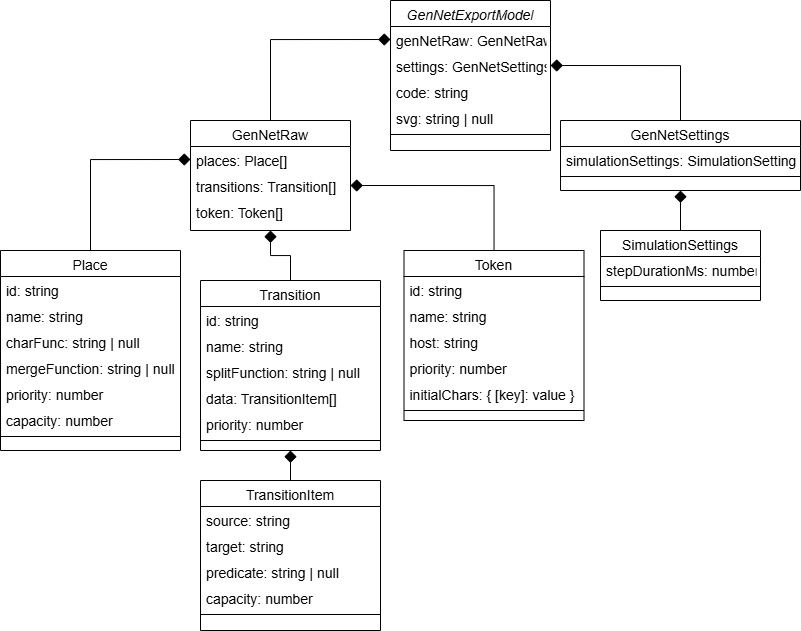

The diagram above was exported from draw.io. Its source (the exported page's mxGraphModel, read from the mxfile embedded in the PNG):
<mxGraphModel dx="2062" dy="624" grid="1" gridSize="10" guides="1" tooltips="1" connect="1" arrows="1" fold="1" page="1" pageScale="1" pageWidth="827" pageHeight="1169" math="0" shadow="0">
  <root>
    <mxCell id="WIyWlLk6GJQsqaUBKTNV-0" />
    <mxCell id="WIyWlLk6GJQsqaUBKTNV-1" parent="WIyWlLk6GJQsqaUBKTNV-0" />
    <mxCell id="zkfFHV4jXpPFQw0GAbJ--0" value="GenNetExportModel" style="swimlane;fontStyle=2;align=center;verticalAlign=top;childLayout=stackLayout;horizontal=1;startSize=26;horizontalStack=0;resizeParent=1;resizeLast=0;collapsible=1;marginBottom=0;rounded=0;shadow=0;strokeWidth=1;fontSize=14;" parent="WIyWlLk6GJQsqaUBKTNV-1" vertex="1">
      <mxGeometry x="220" y="120" width="160" height="150" as="geometry">
        <mxRectangle x="230" y="140" width="160" height="26" as="alternateBounds" />
      </mxGeometry>
    </mxCell>
    <mxCell id="zkfFHV4jXpPFQw0GAbJ--1" value="genNetRaw: GenNetRaw" style="text;align=left;verticalAlign=top;spacingLeft=4;spacingRight=4;overflow=hidden;rotatable=0;points=[[0,0.5],[1,0.5]];portConstraint=eastwest;fontSize=14;" parent="zkfFHV4jXpPFQw0GAbJ--0" vertex="1">
      <mxGeometry y="26" width="160" height="26" as="geometry" />
    </mxCell>
    <mxCell id="zkfFHV4jXpPFQw0GAbJ--2" value="settings: GenNetSettings" style="text;align=left;verticalAlign=top;spacingLeft=4;spacingRight=4;overflow=hidden;rotatable=0;points=[[0,0.5],[1,0.5]];portConstraint=eastwest;rounded=0;shadow=0;html=0;fontSize=14;" parent="zkfFHV4jXpPFQw0GAbJ--0" vertex="1">
      <mxGeometry y="52" width="160" height="26" as="geometry" />
    </mxCell>
    <mxCell id="0cp5lG34yioc8eTa5KhU-3" value="code: string" style="text;align=left;verticalAlign=top;spacingLeft=4;spacingRight=4;overflow=hidden;rotatable=0;points=[[0,0.5],[1,0.5]];portConstraint=eastwest;rounded=0;shadow=0;html=0;fontSize=14;" parent="zkfFHV4jXpPFQw0GAbJ--0" vertex="1">
      <mxGeometry y="78" width="160" height="26" as="geometry" />
    </mxCell>
    <mxCell id="0cp5lG34yioc8eTa5KhU-4" value="svg: string | null" style="text;align=left;verticalAlign=top;spacingLeft=4;spacingRight=4;overflow=hidden;rotatable=0;points=[[0,0.5],[1,0.5]];portConstraint=eastwest;rounded=0;shadow=0;html=0;fontSize=14;" parent="zkfFHV4jXpPFQw0GAbJ--0" vertex="1">
      <mxGeometry y="104" width="160" height="26" as="geometry" />
    </mxCell>
    <mxCell id="0cp5lG34yioc8eTa5KhU-11" value="" style="line;html=1;strokeWidth=1;align=left;verticalAlign=middle;spacingTop=-1;spacingLeft=3;spacingRight=3;rotatable=0;labelPosition=right;points=[];portConstraint=eastwest;fontSize=14;" parent="zkfFHV4jXpPFQw0GAbJ--0" vertex="1">
      <mxGeometry y="130" width="160" height="8" as="geometry" />
    </mxCell>
    <mxCell id="0cp5lG34yioc8eTa5KhU-15" value="" style="edgeStyle=orthogonalEdgeStyle;rounded=0;orthogonalLoop=1;jettySize=auto;html=1;endArrow=diamond;endFill=1;entryX=1;entryY=0.5;entryDx=0;entryDy=0;endSize=10;fontSize=14;" parent="WIyWlLk6GJQsqaUBKTNV-1" source="0cp5lG34yioc8eTa5KhU-5" target="zkfFHV4jXpPFQw0GAbJ--2" edge="1">
      <mxGeometry relative="1" as="geometry" />
    </mxCell>
    <mxCell id="0cp5lG34yioc8eTa5KhU-5" value="GenNetSettings" style="swimlane;fontStyle=0;align=center;verticalAlign=top;childLayout=stackLayout;horizontal=1;startSize=26;horizontalStack=0;resizeParent=1;resizeLast=0;collapsible=1;marginBottom=0;rounded=0;shadow=0;strokeWidth=1;fontSize=14;" parent="WIyWlLk6GJQsqaUBKTNV-1" vertex="1">
      <mxGeometry x="390" y="240" width="240" height="70" as="geometry">
        <mxRectangle x="340" y="380" width="170" height="26" as="alternateBounds" />
      </mxGeometry>
    </mxCell>
    <mxCell id="0cp5lG34yioc8eTa5KhU-6" value="simulationSettings: SimulationSettings" style="text;align=left;verticalAlign=top;spacingLeft=4;spacingRight=4;overflow=hidden;rotatable=0;points=[[0,0.5],[1,0.5]];portConstraint=eastwest;fontSize=14;" parent="0cp5lG34yioc8eTa5KhU-5" vertex="1">
      <mxGeometry y="26" width="240" height="26" as="geometry" />
    </mxCell>
    <mxCell id="0cp5lG34yioc8eTa5KhU-7" value="" style="line;html=1;strokeWidth=1;align=left;verticalAlign=middle;spacingTop=-1;spacingLeft=3;spacingRight=3;rotatable=0;labelPosition=right;points=[];portConstraint=eastwest;fontSize=14;" parent="0cp5lG34yioc8eTa5KhU-5" vertex="1">
      <mxGeometry y="52" width="240" height="8" as="geometry" />
    </mxCell>
    <mxCell id="0cp5lG34yioc8eTa5KhU-8" value="SimulationSettings" style="swimlane;fontStyle=0;align=center;verticalAlign=top;childLayout=stackLayout;horizontal=1;startSize=26;horizontalStack=0;resizeParent=1;resizeLast=0;collapsible=1;marginBottom=0;rounded=0;shadow=0;strokeWidth=1;fontSize=14;" parent="WIyWlLk6GJQsqaUBKTNV-1" vertex="1">
      <mxGeometry x="430" y="350" width="160" height="70" as="geometry">
        <mxRectangle x="340" y="380" width="170" height="26" as="alternateBounds" />
      </mxGeometry>
    </mxCell>
    <mxCell id="0cp5lG34yioc8eTa5KhU-9" value="stepDurationMs: number" style="text;align=left;verticalAlign=top;spacingLeft=4;spacingRight=4;overflow=hidden;rotatable=0;points=[[0,0.5],[1,0.5]];portConstraint=eastwest;fontSize=14;" parent="0cp5lG34yioc8eTa5KhU-8" vertex="1">
      <mxGeometry y="26" width="160" height="26" as="geometry" />
    </mxCell>
    <mxCell id="0cp5lG34yioc8eTa5KhU-10" value="" style="line;html=1;strokeWidth=1;align=left;verticalAlign=middle;spacingTop=-1;spacingLeft=3;spacingRight=3;rotatable=0;labelPosition=right;points=[];portConstraint=eastwest;fontSize=14;" parent="0cp5lG34yioc8eTa5KhU-8" vertex="1">
      <mxGeometry y="52" width="160" height="8" as="geometry" />
    </mxCell>
    <mxCell id="LvFEeSaZzYcqrUeaxpDp-1" value="" style="edgeStyle=orthogonalEdgeStyle;rounded=0;orthogonalLoop=1;jettySize=auto;html=1;entryX=0;entryY=0.5;entryDx=0;entryDy=0;endArrow=diamond;endFill=1;strokeWidth=1;startSize=6;endSize=10;fontSize=14;" edge="1" parent="WIyWlLk6GJQsqaUBKTNV-1" source="0cp5lG34yioc8eTa5KhU-12" target="zkfFHV4jXpPFQw0GAbJ--1">
      <mxGeometry relative="1" as="geometry">
        <mxPoint x="100" y="165" as="targetPoint" />
      </mxGeometry>
    </mxCell>
    <mxCell id="0cp5lG34yioc8eTa5KhU-12" value="GenNetRaw" style="swimlane;fontStyle=0;align=center;verticalAlign=top;childLayout=stackLayout;horizontal=1;startSize=26;horizontalStack=0;resizeParent=1;resizeLast=0;collapsible=1;marginBottom=0;rounded=0;shadow=0;strokeWidth=1;fontSize=14;" parent="WIyWlLk6GJQsqaUBKTNV-1" vertex="1">
      <mxGeometry x="20" y="240" width="160" height="110" as="geometry">
        <mxRectangle x="340" y="380" width="170" height="26" as="alternateBounds" />
      </mxGeometry>
    </mxCell>
    <mxCell id="0cp5lG34yioc8eTa5KhU-13" value="places: Place[]" style="text;align=left;verticalAlign=top;spacingLeft=4;spacingRight=4;overflow=hidden;rotatable=0;points=[[0,0.5],[1,0.5]];portConstraint=eastwest;fontSize=14;" parent="0cp5lG34yioc8eTa5KhU-12" vertex="1">
      <mxGeometry y="26" width="160" height="26" as="geometry" />
    </mxCell>
    <mxCell id="LvFEeSaZzYcqrUeaxpDp-5" value="transitions: Transition[]" style="text;align=left;verticalAlign=top;spacingLeft=4;spacingRight=4;overflow=hidden;rotatable=0;points=[[0,0.5],[1,0.5]];portConstraint=eastwest;fontSize=14;" vertex="1" parent="0cp5lG34yioc8eTa5KhU-12">
      <mxGeometry y="52" width="160" height="26" as="geometry" />
    </mxCell>
    <mxCell id="LvFEeSaZzYcqrUeaxpDp-6" value="token: Token[]" style="text;align=left;verticalAlign=top;spacingLeft=4;spacingRight=4;overflow=hidden;rotatable=0;points=[[0,0.5],[1,0.5]];portConstraint=eastwest;fontSize=14;" vertex="1" parent="0cp5lG34yioc8eTa5KhU-12">
      <mxGeometry y="78" width="160" height="26" as="geometry" />
    </mxCell>
    <mxCell id="0cp5lG34yioc8eTa5KhU-17" value="" style="edgeStyle=orthogonalEdgeStyle;rounded=0;orthogonalLoop=1;jettySize=auto;html=1;endArrow=diamond;endFill=1;entryX=0.5;entryY=1;entryDx=0;entryDy=0;exitX=0.5;exitY=0;exitDx=0;exitDy=0;endSize=10;fontSize=14;" parent="WIyWlLk6GJQsqaUBKTNV-1" source="0cp5lG34yioc8eTa5KhU-8" target="0cp5lG34yioc8eTa5KhU-5" edge="1">
      <mxGeometry relative="1" as="geometry">
        <mxPoint x="530" y="220" as="sourcePoint" />
        <mxPoint x="390" y="195" as="targetPoint" />
      </mxGeometry>
    </mxCell>
    <mxCell id="LvFEeSaZzYcqrUeaxpDp-20" value="" style="edgeStyle=orthogonalEdgeStyle;rounded=0;orthogonalLoop=1;jettySize=auto;html=1;entryX=0;entryY=0.5;entryDx=0;entryDy=0;endSize=10;endArrow=diamond;endFill=1;" edge="1" parent="WIyWlLk6GJQsqaUBKTNV-1" source="LvFEeSaZzYcqrUeaxpDp-9" target="0cp5lG34yioc8eTa5KhU-13">
      <mxGeometry relative="1" as="geometry" />
    </mxCell>
    <mxCell id="LvFEeSaZzYcqrUeaxpDp-9" value="Place" style="swimlane;fontStyle=0;align=center;verticalAlign=top;childLayout=stackLayout;horizontal=1;startSize=26;horizontalStack=0;resizeParent=1;resizeLast=0;collapsible=1;marginBottom=0;rounded=0;shadow=0;strokeWidth=1;fontSize=14;" vertex="1" parent="WIyWlLk6GJQsqaUBKTNV-1">
      <mxGeometry x="-170" y="370" width="180" height="200" as="geometry">
        <mxRectangle x="340" y="380" width="170" height="26" as="alternateBounds" />
      </mxGeometry>
    </mxCell>
    <mxCell id="LvFEeSaZzYcqrUeaxpDp-10" value="id: string" style="text;align=left;verticalAlign=top;spacingLeft=4;spacingRight=4;overflow=hidden;rotatable=0;points=[[0,0.5],[1,0.5]];portConstraint=eastwest;fontSize=14;" vertex="1" parent="LvFEeSaZzYcqrUeaxpDp-9">
      <mxGeometry y="26" width="180" height="26" as="geometry" />
    </mxCell>
    <mxCell id="LvFEeSaZzYcqrUeaxpDp-14" value="name: string" style="text;align=left;verticalAlign=top;spacingLeft=4;spacingRight=4;overflow=hidden;rotatable=0;points=[[0,0.5],[1,0.5]];portConstraint=eastwest;fontSize=14;" vertex="1" parent="LvFEeSaZzYcqrUeaxpDp-9">
      <mxGeometry y="52" width="180" height="26" as="geometry" />
    </mxCell>
    <mxCell id="LvFEeSaZzYcqrUeaxpDp-15" value="charFunc: string | null" style="text;align=left;verticalAlign=top;spacingLeft=4;spacingRight=4;overflow=hidden;rotatable=0;points=[[0,0.5],[1,0.5]];portConstraint=eastwest;fontSize=14;" vertex="1" parent="LvFEeSaZzYcqrUeaxpDp-9">
      <mxGeometry y="78" width="180" height="26" as="geometry" />
    </mxCell>
    <mxCell id="LvFEeSaZzYcqrUeaxpDp-16" value="mergeFunction: string | null" style="text;align=left;verticalAlign=top;spacingLeft=4;spacingRight=4;overflow=hidden;rotatable=0;points=[[0,0.5],[1,0.5]];portConstraint=eastwest;fontSize=14;" vertex="1" parent="LvFEeSaZzYcqrUeaxpDp-9">
      <mxGeometry y="104" width="180" height="26" as="geometry" />
    </mxCell>
    <mxCell id="LvFEeSaZzYcqrUeaxpDp-17" value="priority: number" style="text;align=left;verticalAlign=top;spacingLeft=4;spacingRight=4;overflow=hidden;rotatable=0;points=[[0,0.5],[1,0.5]];portConstraint=eastwest;fontSize=14;" vertex="1" parent="LvFEeSaZzYcqrUeaxpDp-9">
      <mxGeometry y="130" width="180" height="26" as="geometry" />
    </mxCell>
    <mxCell id="LvFEeSaZzYcqrUeaxpDp-18" value="capacity: number" style="text;align=left;verticalAlign=top;spacingLeft=4;spacingRight=4;overflow=hidden;rotatable=0;points=[[0,0.5],[1,0.5]];portConstraint=eastwest;fontSize=14;" vertex="1" parent="LvFEeSaZzYcqrUeaxpDp-9">
      <mxGeometry y="156" width="180" height="26" as="geometry" />
    </mxCell>
    <mxCell id="LvFEeSaZzYcqrUeaxpDp-11" value="" style="line;html=1;strokeWidth=1;align=left;verticalAlign=middle;spacingTop=-1;spacingLeft=3;spacingRight=3;rotatable=0;labelPosition=right;points=[];portConstraint=eastwest;fontSize=14;" vertex="1" parent="LvFEeSaZzYcqrUeaxpDp-9">
      <mxGeometry y="182" width="180" height="8" as="geometry" />
    </mxCell>
    <mxCell id="LvFEeSaZzYcqrUeaxpDp-37" value="" style="edgeStyle=orthogonalEdgeStyle;rounded=0;orthogonalLoop=1;jettySize=auto;html=1;entryX=0.5;entryY=1;entryDx=0;entryDy=0;endSize=10;endArrow=diamond;endFill=1;" edge="1" parent="WIyWlLk6GJQsqaUBKTNV-1" source="LvFEeSaZzYcqrUeaxpDp-21" target="0cp5lG34yioc8eTa5KhU-12">
      <mxGeometry relative="1" as="geometry" />
    </mxCell>
    <mxCell id="LvFEeSaZzYcqrUeaxpDp-21" value="Transition" style="swimlane;fontStyle=0;align=center;verticalAlign=top;childLayout=stackLayout;horizontal=1;startSize=26;horizontalStack=0;resizeParent=1;resizeLast=0;collapsible=1;marginBottom=0;rounded=0;shadow=0;strokeWidth=1;fontSize=14;" vertex="1" parent="WIyWlLk6GJQsqaUBKTNV-1">
      <mxGeometry x="30" y="400" width="180" height="170" as="geometry">
        <mxRectangle x="340" y="380" width="170" height="26" as="alternateBounds" />
      </mxGeometry>
    </mxCell>
    <mxCell id="LvFEeSaZzYcqrUeaxpDp-22" value="id: string" style="text;align=left;verticalAlign=top;spacingLeft=4;spacingRight=4;overflow=hidden;rotatable=0;points=[[0,0.5],[1,0.5]];portConstraint=eastwest;fontSize=14;" vertex="1" parent="LvFEeSaZzYcqrUeaxpDp-21">
      <mxGeometry y="26" width="180" height="26" as="geometry" />
    </mxCell>
    <mxCell id="LvFEeSaZzYcqrUeaxpDp-23" value="name: string" style="text;align=left;verticalAlign=top;spacingLeft=4;spacingRight=4;overflow=hidden;rotatable=0;points=[[0,0.5],[1,0.5]];portConstraint=eastwest;fontSize=14;" vertex="1" parent="LvFEeSaZzYcqrUeaxpDp-21">
      <mxGeometry y="52" width="180" height="26" as="geometry" />
    </mxCell>
    <mxCell id="LvFEeSaZzYcqrUeaxpDp-24" value="splitFunction: string | null" style="text;align=left;verticalAlign=top;spacingLeft=4;spacingRight=4;overflow=hidden;rotatable=0;points=[[0,0.5],[1,0.5]];portConstraint=eastwest;fontSize=14;" vertex="1" parent="LvFEeSaZzYcqrUeaxpDp-21">
      <mxGeometry y="78" width="180" height="26" as="geometry" />
    </mxCell>
    <mxCell id="LvFEeSaZzYcqrUeaxpDp-25" value="data: TransitionItem[]" style="text;align=left;verticalAlign=top;spacingLeft=4;spacingRight=4;overflow=hidden;rotatable=0;points=[[0,0.5],[1,0.5]];portConstraint=eastwest;fontSize=14;" vertex="1" parent="LvFEeSaZzYcqrUeaxpDp-21">
      <mxGeometry y="104" width="180" height="26" as="geometry" />
    </mxCell>
    <mxCell id="LvFEeSaZzYcqrUeaxpDp-26" value="priority: number" style="text;align=left;verticalAlign=top;spacingLeft=4;spacingRight=4;overflow=hidden;rotatable=0;points=[[0,0.5],[1,0.5]];portConstraint=eastwest;fontSize=14;" vertex="1" parent="LvFEeSaZzYcqrUeaxpDp-21">
      <mxGeometry y="130" width="180" height="26" as="geometry" />
    </mxCell>
    <mxCell id="LvFEeSaZzYcqrUeaxpDp-28" value="" style="line;html=1;strokeWidth=1;align=left;verticalAlign=middle;spacingTop=-1;spacingLeft=3;spacingRight=3;rotatable=0;labelPosition=right;points=[];portConstraint=eastwest;fontSize=14;" vertex="1" parent="LvFEeSaZzYcqrUeaxpDp-21">
      <mxGeometry y="156" width="180" height="8" as="geometry" />
    </mxCell>
    <mxCell id="LvFEeSaZzYcqrUeaxpDp-38" value="" style="edgeStyle=orthogonalEdgeStyle;rounded=0;orthogonalLoop=1;jettySize=auto;html=1;entryX=1;entryY=0.5;entryDx=0;entryDy=0;endArrow=diamond;endFill=1;endSize=10;" edge="1" parent="WIyWlLk6GJQsqaUBKTNV-1" source="LvFEeSaZzYcqrUeaxpDp-29" target="LvFEeSaZzYcqrUeaxpDp-5">
      <mxGeometry relative="1" as="geometry" />
    </mxCell>
    <mxCell id="LvFEeSaZzYcqrUeaxpDp-29" value="Token" style="swimlane;fontStyle=0;align=center;verticalAlign=top;childLayout=stackLayout;horizontal=1;startSize=26;horizontalStack=0;resizeParent=1;resizeLast=0;collapsible=1;marginBottom=0;rounded=0;shadow=0;strokeWidth=1;fontSize=14;" vertex="1" parent="WIyWlLk6GJQsqaUBKTNV-1">
      <mxGeometry x="233.5" y="370" width="180" height="170" as="geometry">
        <mxRectangle x="340" y="380" width="170" height="26" as="alternateBounds" />
      </mxGeometry>
    </mxCell>
    <mxCell id="LvFEeSaZzYcqrUeaxpDp-30" value="id: string" style="text;align=left;verticalAlign=top;spacingLeft=4;spacingRight=4;overflow=hidden;rotatable=0;points=[[0,0.5],[1,0.5]];portConstraint=eastwest;fontSize=14;" vertex="1" parent="LvFEeSaZzYcqrUeaxpDp-29">
      <mxGeometry y="26" width="180" height="26" as="geometry" />
    </mxCell>
    <mxCell id="LvFEeSaZzYcqrUeaxpDp-31" value="name: string" style="text;align=left;verticalAlign=top;spacingLeft=4;spacingRight=4;overflow=hidden;rotatable=0;points=[[0,0.5],[1,0.5]];portConstraint=eastwest;fontSize=14;" vertex="1" parent="LvFEeSaZzYcqrUeaxpDp-29">
      <mxGeometry y="52" width="180" height="26" as="geometry" />
    </mxCell>
    <mxCell id="LvFEeSaZzYcqrUeaxpDp-32" value="host: string" style="text;align=left;verticalAlign=top;spacingLeft=4;spacingRight=4;overflow=hidden;rotatable=0;points=[[0,0.5],[1,0.5]];portConstraint=eastwest;fontSize=14;" vertex="1" parent="LvFEeSaZzYcqrUeaxpDp-29">
      <mxGeometry y="78" width="180" height="26" as="geometry" />
    </mxCell>
    <mxCell id="LvFEeSaZzYcqrUeaxpDp-34" value="priority: number" style="text;align=left;verticalAlign=top;spacingLeft=4;spacingRight=4;overflow=hidden;rotatable=0;points=[[0,0.5],[1,0.5]];portConstraint=eastwest;fontSize=14;" vertex="1" parent="LvFEeSaZzYcqrUeaxpDp-29">
      <mxGeometry y="104" width="180" height="26" as="geometry" />
    </mxCell>
    <mxCell id="LvFEeSaZzYcqrUeaxpDp-35" value="initialChars: { [key]: value }" style="text;align=left;verticalAlign=top;spacingLeft=4;spacingRight=4;overflow=hidden;rotatable=0;points=[[0,0.5],[1,0.5]];portConstraint=eastwest;fontSize=14;" vertex="1" parent="LvFEeSaZzYcqrUeaxpDp-29">
      <mxGeometry y="130" width="180" height="26" as="geometry" />
    </mxCell>
    <mxCell id="LvFEeSaZzYcqrUeaxpDp-36" value="" style="line;html=1;strokeWidth=1;align=left;verticalAlign=middle;spacingTop=-1;spacingLeft=3;spacingRight=3;rotatable=0;labelPosition=right;points=[];portConstraint=eastwest;fontSize=14;" vertex="1" parent="LvFEeSaZzYcqrUeaxpDp-29">
      <mxGeometry y="156" width="180" height="8" as="geometry" />
    </mxCell>
    <mxCell id="LvFEeSaZzYcqrUeaxpDp-46" value="" style="edgeStyle=orthogonalEdgeStyle;rounded=0;orthogonalLoop=1;jettySize=auto;html=1;entryX=0.5;entryY=1;entryDx=0;entryDy=0;endArrow=diamond;endFill=1;endSize=10;" edge="1" parent="WIyWlLk6GJQsqaUBKTNV-1" source="LvFEeSaZzYcqrUeaxpDp-39" target="LvFEeSaZzYcqrUeaxpDp-21">
      <mxGeometry relative="1" as="geometry" />
    </mxCell>
    <mxCell id="LvFEeSaZzYcqrUeaxpDp-39" value="TransitionItem" style="swimlane;fontStyle=0;align=center;verticalAlign=top;childLayout=stackLayout;horizontal=1;startSize=26;horizontalStack=0;resizeParent=1;resizeLast=0;collapsible=1;marginBottom=0;rounded=0;shadow=0;strokeWidth=1;fontSize=14;" vertex="1" parent="WIyWlLk6GJQsqaUBKTNV-1">
      <mxGeometry x="30" y="600" width="180" height="150" as="geometry">
        <mxRectangle x="340" y="380" width="170" height="26" as="alternateBounds" />
      </mxGeometry>
    </mxCell>
    <mxCell id="LvFEeSaZzYcqrUeaxpDp-40" value="source: string" style="text;align=left;verticalAlign=top;spacingLeft=4;spacingRight=4;overflow=hidden;rotatable=0;points=[[0,0.5],[1,0.5]];portConstraint=eastwest;fontSize=14;" vertex="1" parent="LvFEeSaZzYcqrUeaxpDp-39">
      <mxGeometry y="26" width="180" height="26" as="geometry" />
    </mxCell>
    <mxCell id="LvFEeSaZzYcqrUeaxpDp-41" value="target: string" style="text;align=left;verticalAlign=top;spacingLeft=4;spacingRight=4;overflow=hidden;rotatable=0;points=[[0,0.5],[1,0.5]];portConstraint=eastwest;fontSize=14;" vertex="1" parent="LvFEeSaZzYcqrUeaxpDp-39">
      <mxGeometry y="52" width="180" height="26" as="geometry" />
    </mxCell>
    <mxCell id="LvFEeSaZzYcqrUeaxpDp-42" value="predicate: string | null" style="text;align=left;verticalAlign=top;spacingLeft=4;spacingRight=4;overflow=hidden;rotatable=0;points=[[0,0.5],[1,0.5]];portConstraint=eastwest;fontSize=14;" vertex="1" parent="LvFEeSaZzYcqrUeaxpDp-39">
      <mxGeometry y="78" width="180" height="26" as="geometry" />
    </mxCell>
    <mxCell id="LvFEeSaZzYcqrUeaxpDp-44" value="capacity: number" style="text;align=left;verticalAlign=top;spacingLeft=4;spacingRight=4;overflow=hidden;rotatable=0;points=[[0,0.5],[1,0.5]];portConstraint=eastwest;fontSize=14;" vertex="1" parent="LvFEeSaZzYcqrUeaxpDp-39">
      <mxGeometry y="104" width="180" height="26" as="geometry" />
    </mxCell>
    <mxCell id="LvFEeSaZzYcqrUeaxpDp-45" value="" style="line;html=1;strokeWidth=1;align=left;verticalAlign=middle;spacingTop=-1;spacingLeft=3;spacingRight=3;rotatable=0;labelPosition=right;points=[];portConstraint=eastwest;fontSize=14;" vertex="1" parent="LvFEeSaZzYcqrUeaxpDp-39">
      <mxGeometry y="130" width="180" height="8" as="geometry" />
    </mxCell>
  </root>
</mxGraphModel>